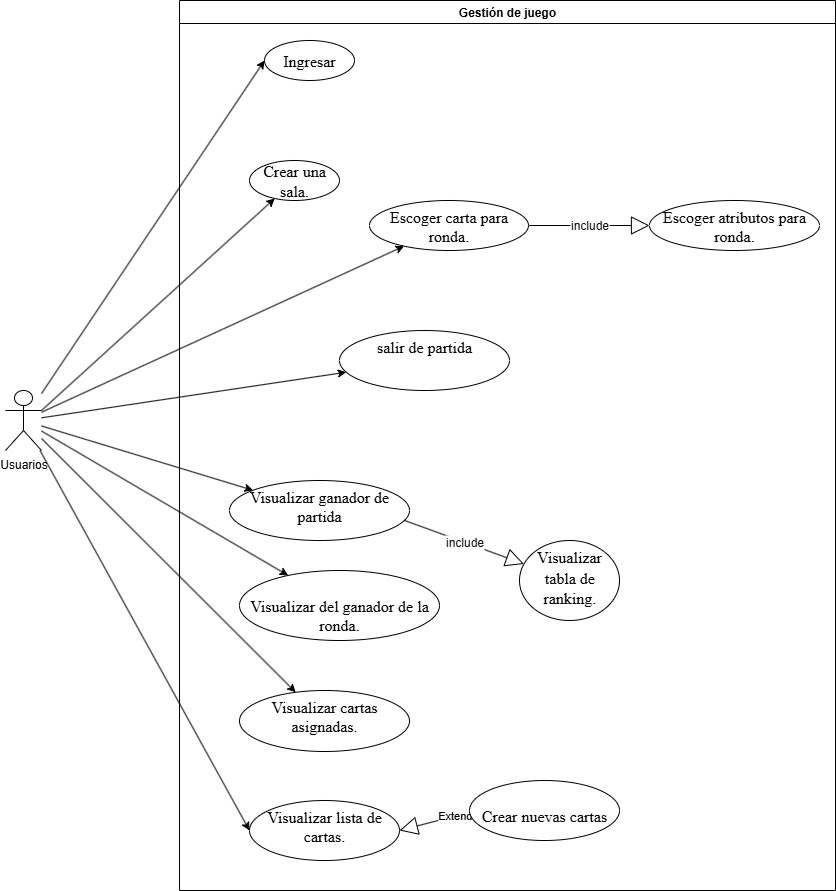

The diagram above was exported from draw.io. Its source (the exported page's mxGraphModel, read from the mxfile embedded in the PNG):
<mxGraphModel dx="777" dy="499" grid="1" gridSize="10" guides="1" tooltips="1" connect="1" arrows="1" fold="1" page="1" pageScale="1" pageWidth="827" pageHeight="1169" math="0" shadow="0">
  <root>
    <mxCell id="0" />
    <mxCell id="1" parent="0" />
    <mxCell id="CVifXljcH2OJ_4CKGo6T-1" style="rounded=0;orthogonalLoop=1;jettySize=auto;html=1;entryX=0;entryY=0.5;entryDx=0;entryDy=0;" parent="1" source="CVifXljcH2OJ_4CKGo6T-14" target="CVifXljcH2OJ_4CKGo6T-4" edge="1">
      <mxGeometry relative="1" as="geometry">
        <mxPoint x="505" y="557" as="targetPoint" />
      </mxGeometry>
    </mxCell>
    <mxCell id="CVifXljcH2OJ_4CKGo6T-3" value="Gestión de juego" style="swimlane;whiteSpace=wrap;html=1;" parent="1" vertex="1">
      <mxGeometry x="414" y="660" width="656" height="890" as="geometry" />
    </mxCell>
    <mxCell id="CVifXljcH2OJ_4CKGo6T-4" value="&lt;span id=&quot;docs-internal-guid-2932fad8-7fff-ae80-5f9d-cf6e436b0334&quot;&gt;&lt;span style=&quot;font-size: 12pt; font-family: &amp;quot;Times New Roman&amp;quot;, serif; color: rgb(0, 0, 0); background-color: transparent; font-variant-numeric: normal; font-variant-east-asian: normal; font-variant-alternates: normal; font-variant-position: normal; font-variant-emoji: normal; vertical-align: baseline; white-space-collapse: preserve;&quot;&gt;Ingresar&lt;/span&gt;&lt;/span&gt;" style="ellipse;whiteSpace=wrap;html=1;" parent="CVifXljcH2OJ_4CKGo6T-3" vertex="1">
      <mxGeometry x="85" y="40" width="90" height="40" as="geometry" />
    </mxCell>
    <mxCell id="FkNbYh50Ztz9FtqEYzU2-6" value="&lt;span id=&quot;docs-internal-guid-5dcae75d-7fff-ab18-0d28-bc2da4ff8f4b&quot;&gt;&lt;span style=&quot;font-size: 12pt; font-family: &amp;quot;Times New Roman&amp;quot;, serif; color: rgb(0, 0, 0); background-color: transparent; font-variant-numeric: normal; font-variant-east-asian: normal; font-variant-alternates: normal; font-variant-position: normal; font-variant-emoji: normal; vertical-align: baseline; white-space-collapse: preserve;&quot;&gt;Visualizar cartas asignadas.&lt;/span&gt;&lt;/span&gt;" style="ellipse;whiteSpace=wrap;html=1;verticalAlign=top;" parent="CVifXljcH2OJ_4CKGo6T-3" vertex="1">
      <mxGeometry x="60" y="690" width="170" height="61" as="geometry" />
    </mxCell>
    <mxCell id="FkNbYh50Ztz9FtqEYzU2-8" value="&lt;span id=&quot;docs-internal-guid-192a878f-7fff-69c8-ea0c-275e48fbd966&quot;&gt;&lt;span style=&quot;font-size: 12pt; font-family: &amp;quot;Times New Roman&amp;quot;, serif; color: rgb(0, 0, 0); background-color: transparent; font-variant-numeric: normal; font-variant-east-asian: normal; font-variant-alternates: normal; font-variant-position: normal; font-variant-emoji: normal; vertical-align: baseline; white-space-collapse: preserve;&quot;&gt;Escoger carta para ronda.&lt;/span&gt;&lt;/span&gt;" style="ellipse;whiteSpace=wrap;html=1;verticalAlign=top;" parent="CVifXljcH2OJ_4CKGo6T-3" vertex="1">
      <mxGeometry x="190" y="200" width="159" height="50" as="geometry" />
    </mxCell>
    <mxCell id="FkNbYh50Ztz9FtqEYzU2-10" value="&lt;span id=&quot;docs-internal-guid-80b8ac87-7fff-b7cd-2d19-cadac7d3ba1a&quot;&gt;&lt;span style=&quot;font-size: 12pt; font-family: &amp;quot;Times New Roman&amp;quot;, serif; color: rgb(0, 0, 0); background-color: transparent; font-variant-numeric: normal; font-variant-east-asian: normal; font-variant-alternates: normal; font-variant-position: normal; font-variant-emoji: normal; vertical-align: baseline; white-space-collapse: preserve;&quot;&gt;Escoger atributos para ronda.&lt;/span&gt;&lt;/span&gt;" style="ellipse;whiteSpace=wrap;html=1;verticalAlign=top;" parent="CVifXljcH2OJ_4CKGo6T-3" vertex="1">
      <mxGeometry x="470" y="200" width="170" height="50" as="geometry" />
    </mxCell>
    <mxCell id="FkNbYh50Ztz9FtqEYzU2-12" value="&lt;span id=&quot;docs-internal-guid-166b17ff-7fff-b3ef-db21-22f0c0409a49&quot;&gt;&lt;span style=&quot;font-size: 12pt; font-family: &amp;quot;Times New Roman&amp;quot;, serif; color: rgb(0, 0, 0); background-color: transparent; font-variant-numeric: normal; font-variant-east-asian: normal; font-variant-alternates: normal; font-variant-position: normal; font-variant-emoji: normal; vertical-align: baseline; white-space-collapse: preserve;&quot;&gt;  &lt;/span&gt;&lt;/span&gt;&lt;div&gt;&lt;span&gt;&lt;span style=&quot;font-size: 12pt; font-family: &amp;quot;Times New Roman&amp;quot;, serif; color: rgb(0, 0, 0); background-color: transparent; font-variant-numeric: normal; font-variant-east-asian: normal; font-variant-alternates: normal; font-variant-position: normal; font-variant-emoji: normal; vertical-align: baseline; white-space-collapse: preserve;&quot;&gt;Visualizar del ganador de la ronda.&lt;/span&gt;&lt;/span&gt;&lt;/div&gt;" style="ellipse;whiteSpace=wrap;html=1;verticalAlign=top;" parent="CVifXljcH2OJ_4CKGo6T-3" vertex="1">
      <mxGeometry x="60" y="570" width="200" height="70" as="geometry" />
    </mxCell>
    <mxCell id="FkNbYh50Ztz9FtqEYzU2-16" value="&lt;span id=&quot;docs-internal-guid-5cc4869c-7fff-a6c2-da1d-a7a2de682a8c&quot;&gt;&lt;span style=&quot;font-size: 12pt; font-family: &amp;quot;Times New Roman&amp;quot;, serif; color: rgb(0, 0, 0); background-color: transparent; font-variant-numeric: normal; font-variant-east-asian: normal; font-variant-alternates: normal; font-variant-position: normal; font-variant-emoji: normal; vertical-align: baseline; white-space-collapse: preserve;&quot;&gt;Visualizar ganador de partida&lt;/span&gt;&lt;/span&gt;" style="ellipse;whiteSpace=wrap;html=1;verticalAlign=top;" parent="CVifXljcH2OJ_4CKGo6T-3" vertex="1">
      <mxGeometry x="50" y="480" width="180" height="60" as="geometry" />
    </mxCell>
    <mxCell id="FkNbYh50Ztz9FtqEYzU2-18" value="&lt;span id=&quot;docs-internal-guid-6cee751f-7fff-4b91-8e56-12e5904674fc&quot;&gt;&lt;span style=&quot;font-size: 12pt; font-family: &amp;quot;Times New Roman&amp;quot;, serif; color: rgb(0, 0, 0); background-color: transparent; font-variant-numeric: normal; font-variant-east-asian: normal; font-variant-alternates: normal; font-variant-position: normal; font-variant-emoji: normal; vertical-align: baseline; white-space-collapse: preserve;&quot;&gt;salir de partida&lt;/span&gt;&lt;/span&gt;" style="ellipse;whiteSpace=wrap;html=1;verticalAlign=top;" parent="CVifXljcH2OJ_4CKGo6T-3" vertex="1">
      <mxGeometry x="160" y="330" width="170" height="60" as="geometry" />
    </mxCell>
    <mxCell id="FkNbYh50Ztz9FtqEYzU2-20" value="&lt;span id=&quot;docs-internal-guid-620c2f65-7fff-54dc-f6d1-ae4a58a67240&quot;&gt;&lt;p style=&quot;line-height:1.295;text-indent: -0.5pt;margin-top:0pt;margin-bottom:0pt;padding:0pt 0pt 0pt 0.5pt;&quot; dir=&quot;ltr&quot;&gt;&lt;span style=&quot;font-size: 12pt; font-family: &amp;quot;Times New Roman&amp;quot;, serif; color: rgb(0, 0, 0); background-color: transparent; font-variant-numeric: normal; font-variant-east-asian: normal; font-variant-alternates: normal; font-variant-position: normal; font-variant-emoji: normal; vertical-align: baseline; white-space-collapse: preserve;&quot;&gt;Visualizar tabla de ranking.&lt;/span&gt;&lt;/p&gt;&lt;div&gt;&lt;span style=&quot;font-size: 12pt; font-family: &amp;quot;Times New Roman&amp;quot;, serif; color: rgb(0, 0, 0); background-color: transparent; font-variant-numeric: normal; font-variant-east-asian: normal; font-variant-alternates: normal; font-variant-position: normal; font-variant-emoji: normal; vertical-align: baseline; white-space-collapse: preserve;&quot;&gt;&lt;br&gt;&lt;/span&gt;&lt;/div&gt;&lt;/span&gt;" style="ellipse;whiteSpace=wrap;html=1;verticalAlign=top;" parent="CVifXljcH2OJ_4CKGo6T-3" vertex="1">
      <mxGeometry x="340" y="540" width="100" height="80" as="geometry" />
    </mxCell>
    <mxCell id="5WuCyBYmkoepNNmip1Cx-2" value="&lt;span style=&quot;color: rgb(16, 20, 24); font-family: sans-serif; text-align: start; text-wrap-mode: wrap; background-color: rgb(255, 255, 255);&quot;&gt;&lt;font style=&quot;font-size: 12px;&quot;&gt;include&lt;/font&gt;&lt;/span&gt;" style="endArrow=block;endSize=16;endFill=0;html=1;rounded=0;exitX=0.97;exitY=0.663;exitDx=0;exitDy=0;exitPerimeter=0;" parent="CVifXljcH2OJ_4CKGo6T-3" source="FkNbYh50Ztz9FtqEYzU2-16" target="FkNbYh50Ztz9FtqEYzU2-20" edge="1">
      <mxGeometry width="160" relative="1" as="geometry">
        <mxPoint x="250" y="500" as="sourcePoint" />
        <mxPoint x="395" y="499.5799999999999" as="targetPoint" />
      </mxGeometry>
    </mxCell>
    <mxCell id="5WuCyBYmkoepNNmip1Cx-3" value="&lt;span style=&quot;color: rgb(16, 20, 24); font-family: sans-serif; text-align: start; text-wrap-mode: wrap; background-color: rgb(255, 255, 255);&quot;&gt;&lt;font style=&quot;font-size: 12px;&quot;&gt;include&lt;/font&gt;&lt;/span&gt;" style="endArrow=block;endSize=16;endFill=0;html=1;rounded=0;exitX=1;exitY=0.5;exitDx=0;exitDy=0;" parent="CVifXljcH2OJ_4CKGo6T-3" source="FkNbYh50Ztz9FtqEYzU2-8" target="FkNbYh50Ztz9FtqEYzU2-10" edge="1">
      <mxGeometry width="160" relative="1" as="geometry">
        <mxPoint x="349" y="240" as="sourcePoint" />
        <mxPoint x="483" y="329.4200000000001" as="targetPoint" />
      </mxGeometry>
    </mxCell>
    <mxCell id="HXCU-XTqgIBPeJ99ny0W-1" value="&lt;span id=&quot;docs-internal-guid-bb459e09-7fff-0089-83b6-93dfdb264f12&quot;&gt;&lt;span style=&quot;font-size: 12pt; font-family: &amp;quot;Times New Roman&amp;quot;, serif; color: rgb(0, 0, 0); background-color: transparent; font-variant-numeric: normal; font-variant-east-asian: normal; font-variant-alternates: normal; font-variant-position: normal; font-variant-emoji: normal; vertical-align: baseline; white-space-collapse: preserve;&quot;&gt;Visualizar lista de cartas.&lt;/span&gt;&lt;/span&gt;" style="ellipse;whiteSpace=wrap;html=1;verticalAlign=top;" vertex="1" parent="CVifXljcH2OJ_4CKGo6T-3">
      <mxGeometry x="70" y="800" width="150" height="60" as="geometry" />
    </mxCell>
    <mxCell id="mDa1RfQQq9ufYG-ZHgMY-3" value="Extends" style="endArrow=block;endSize=16;endFill=0;html=1;rounded=0;entryX=1;entryY=0.5;entryDx=0;entryDy=0;exitX=0;exitY=1;exitDx=0;exitDy=0;" edge="1" parent="CVifXljcH2OJ_4CKGo6T-3" target="HXCU-XTqgIBPeJ99ny0W-1">
      <mxGeometry width="160" relative="1" as="geometry">
        <mxPoint x="336" y="800" as="sourcePoint" />
        <mxPoint x="176" y="440" as="targetPoint" />
      </mxGeometry>
    </mxCell>
    <mxCell id="mDa1RfQQq9ufYG-ZHgMY-1" value="&lt;div&gt;&lt;span&gt;&lt;span style=&quot;font-size: 12pt; font-family: &amp;quot;Times New Roman&amp;quot;, serif; color: rgb(0, 0, 0); background-color: transparent; font-variant-numeric: normal; font-variant-east-asian: normal; font-variant-alternates: normal; font-variant-position: normal; font-variant-emoji: normal; vertical-align: baseline; white-space-collapse: preserve;&quot;&gt;&lt;br&gt;&lt;/span&gt;&lt;/span&gt;&lt;/div&gt;&lt;span id=&quot;docs-internal-guid-bb459e09-7fff-0089-83b6-93dfdb264f12&quot;&gt;&lt;span style=&quot;font-size: 12pt; font-family: &amp;quot;Times New Roman&amp;quot;, serif; color: rgb(0, 0, 0); background-color: transparent; font-variant-numeric: normal; font-variant-east-asian: normal; font-variant-alternates: normal; font-variant-position: normal; font-variant-emoji: normal; vertical-align: baseline; white-space-collapse: preserve;&quot;&gt;Crear nuevas cartas&lt;/span&gt;&lt;/span&gt;" style="ellipse;whiteSpace=wrap;html=1;verticalAlign=top;" vertex="1" parent="CVifXljcH2OJ_4CKGo6T-3">
      <mxGeometry x="290" y="780" width="150" height="60" as="geometry" />
    </mxCell>
    <mxCell id="mDa1RfQQq9ufYG-ZHgMY-4" value="&lt;span id=&quot;docs-internal-guid-2932fad8-7fff-ae80-5f9d-cf6e436b0334&quot;&gt;&lt;span style=&quot;font-size: 12pt; font-family: &amp;quot;Times New Roman&amp;quot;, serif; color: rgb(0, 0, 0); background-color: transparent; font-variant-numeric: normal; font-variant-east-asian: normal; font-variant-alternates: normal; font-variant-position: normal; font-variant-emoji: normal; vertical-align: baseline; white-space-collapse: preserve;&quot;&gt;Crear una sala.&lt;/span&gt;&lt;/span&gt;" style="ellipse;whiteSpace=wrap;html=1;" vertex="1" parent="CVifXljcH2OJ_4CKGo6T-3">
      <mxGeometry x="70" y="160" width="90" height="40" as="geometry" />
    </mxCell>
    <mxCell id="FkNbYh50Ztz9FtqEYzU2-7" value="" style="rounded=0;orthogonalLoop=1;jettySize=auto;html=1;" parent="1" source="CVifXljcH2OJ_4CKGo6T-14" target="FkNbYh50Ztz9FtqEYzU2-6" edge="1">
      <mxGeometry relative="1" as="geometry" />
    </mxCell>
    <mxCell id="FkNbYh50Ztz9FtqEYzU2-9" value="" style="rounded=0;orthogonalLoop=1;jettySize=auto;html=1;" parent="1" source="CVifXljcH2OJ_4CKGo6T-14" target="FkNbYh50Ztz9FtqEYzU2-8" edge="1">
      <mxGeometry relative="1" as="geometry" />
    </mxCell>
    <mxCell id="FkNbYh50Ztz9FtqEYzU2-13" value="" style="rounded=0;orthogonalLoop=1;jettySize=auto;html=1;" parent="1" source="CVifXljcH2OJ_4CKGo6T-14" target="FkNbYh50Ztz9FtqEYzU2-12" edge="1">
      <mxGeometry relative="1" as="geometry" />
    </mxCell>
    <mxCell id="FkNbYh50Ztz9FtqEYzU2-17" value="" style="rounded=0;orthogonalLoop=1;jettySize=auto;html=1;" parent="1" source="CVifXljcH2OJ_4CKGo6T-14" target="FkNbYh50Ztz9FtqEYzU2-16" edge="1">
      <mxGeometry relative="1" as="geometry" />
    </mxCell>
    <mxCell id="FkNbYh50Ztz9FtqEYzU2-19" value="" style="rounded=0;orthogonalLoop=1;jettySize=auto;html=1;" parent="1" source="CVifXljcH2OJ_4CKGo6T-14" target="FkNbYh50Ztz9FtqEYzU2-18" edge="1">
      <mxGeometry relative="1" as="geometry" />
    </mxCell>
    <mxCell id="CVifXljcH2OJ_4CKGo6T-14" value="&lt;div&gt;Usuarios&lt;/div&gt;" style="shape=umlActor;verticalLabelPosition=bottom;verticalAlign=top;html=1;" parent="1" vertex="1">
      <mxGeometry x="240" y="1050" width="36" height="60" as="geometry" />
    </mxCell>
    <mxCell id="mDa1RfQQq9ufYG-ZHgMY-2" value="" style="rounded=0;orthogonalLoop=1;jettySize=auto;html=1;entryX=0;entryY=0.5;entryDx=0;entryDy=0;" edge="1" parent="1" source="CVifXljcH2OJ_4CKGo6T-14" target="HXCU-XTqgIBPeJ99ny0W-1">
      <mxGeometry relative="1" as="geometry">
        <mxPoint x="230" y="1220" as="sourcePoint" />
        <mxPoint x="484" y="1474" as="targetPoint" />
      </mxGeometry>
    </mxCell>
    <mxCell id="mDa1RfQQq9ufYG-ZHgMY-5" style="rounded=0;orthogonalLoop=1;jettySize=auto;html=1;exitX=1;exitY=0.3333333333333333;exitDx=0;exitDy=0;exitPerimeter=0;" edge="1" parent="1" source="CVifXljcH2OJ_4CKGo6T-14" target="mDa1RfQQq9ufYG-ZHgMY-4">
      <mxGeometry relative="1" as="geometry">
        <mxPoint x="593" y="970" as="targetPoint" />
        <mxPoint x="370" y="1303" as="sourcePoint" />
      </mxGeometry>
    </mxCell>
  </root>
</mxGraphModel>